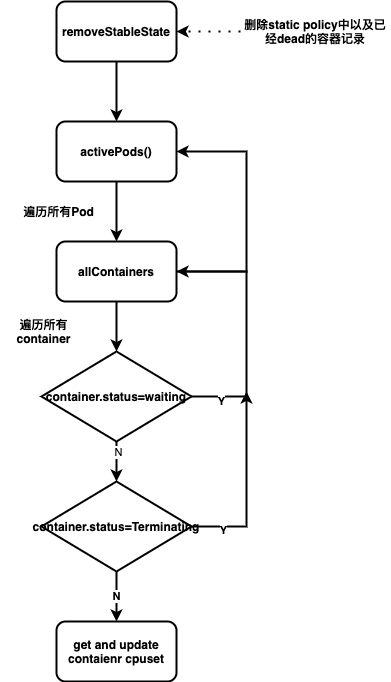

The diagram above was exported from draw.io. Its source (the exported page's mxGraphModel, read from the mxfile embedded in the PNG):
<mxGraphModel dx="979" dy="921" grid="1" gridSize="10" guides="1" tooltips="1" connect="1" arrows="1" fold="1" page="1" pageScale="1" pageWidth="827" pageHeight="1169" math="0" shadow="0">
  <root>
    <mxCell id="0" />
    <mxCell id="1" parent="0" />
    <mxCell id="5" style="edgeStyle=orthogonalEdgeStyle;rounded=0;orthogonalLoop=1;jettySize=auto;html=1;exitX=0.5;exitY=1;exitDx=0;exitDy=0;entryX=0.5;entryY=0;entryDx=0;entryDy=0;fontStyle=1;strokeWidth=2;" edge="1" parent="1" source="2" target="3">
      <mxGeometry relative="1" as="geometry" />
    </mxCell>
    <mxCell id="2" value="removeStableState" style="rounded=1;whiteSpace=wrap;html=1;fontStyle=1;strokeWidth=2;" vertex="1" parent="1">
      <mxGeometry x="80" y="40" width="120" height="60" as="geometry" />
    </mxCell>
    <mxCell id="7" style="edgeStyle=orthogonalEdgeStyle;rounded=0;orthogonalLoop=1;jettySize=auto;html=1;exitX=0.5;exitY=1;exitDx=0;exitDy=0;entryX=0.5;entryY=0;entryDx=0;entryDy=0;fontStyle=1;strokeWidth=2;" edge="1" parent="1" source="3" target="4">
      <mxGeometry relative="1" as="geometry" />
    </mxCell>
    <mxCell id="3" value="activePods()" style="rounded=1;whiteSpace=wrap;html=1;fontStyle=1;strokeWidth=2;" vertex="1" parent="1">
      <mxGeometry x="80" y="160" width="120" height="60" as="geometry" />
    </mxCell>
    <mxCell id="12" style="edgeStyle=orthogonalEdgeStyle;rounded=0;orthogonalLoop=1;jettySize=auto;html=1;exitX=1;exitY=0.5;exitDx=0;exitDy=0;entryX=1;entryY=0.5;entryDx=0;entryDy=0;fontStyle=1;strokeWidth=2;" edge="1" parent="1" source="4" target="3">
      <mxGeometry relative="1" as="geometry">
        <Array as="points">
          <mxPoint x="270" y="310" />
          <mxPoint x="270" y="190" />
        </Array>
      </mxGeometry>
    </mxCell>
    <mxCell id="20" style="edgeStyle=orthogonalEdgeStyle;rounded=0;orthogonalLoop=1;jettySize=auto;html=1;exitX=0.5;exitY=1;exitDx=0;exitDy=0;fontStyle=1;strokeWidth=2;" edge="1" parent="1" source="4" target="9">
      <mxGeometry relative="1" as="geometry" />
    </mxCell>
    <mxCell id="4" value="allContainers" style="rounded=1;whiteSpace=wrap;html=1;fontStyle=1;strokeWidth=2;" vertex="1" parent="1">
      <mxGeometry x="80" y="280" width="120" height="60" as="geometry" />
    </mxCell>
    <mxCell id="23" style="edgeStyle=orthogonalEdgeStyle;rounded=0;orthogonalLoop=1;jettySize=auto;html=1;exitX=0;exitY=0.5;exitDx=0;exitDy=0;entryX=1;entryY=0.5;entryDx=0;entryDy=0;dashed=1;dashPattern=1 4;strokeWidth=2;" edge="1" parent="1" source="6" target="2">
      <mxGeometry relative="1" as="geometry" />
    </mxCell>
    <mxCell id="6" value="删除static policy中以及已经dead的容器记录" style="text;html=1;strokeColor=none;fillColor=none;align=center;verticalAlign=middle;whiteSpace=wrap;rounded=0;fontStyle=1;strokeWidth=2;" vertex="1" parent="1">
      <mxGeometry x="264" y="60" width="150" height="20" as="geometry" />
    </mxCell>
    <mxCell id="11" style="edgeStyle=orthogonalEdgeStyle;rounded=0;orthogonalLoop=1;jettySize=auto;html=1;exitX=1;exitY=0.5;exitDx=0;exitDy=0;entryX=1;entryY=0.5;entryDx=0;entryDy=0;fontStyle=1;strokeWidth=2;" edge="1" parent="1" source="9" target="4">
      <mxGeometry relative="1" as="geometry">
        <Array as="points">
          <mxPoint x="270" y="435" />
          <mxPoint x="270" y="310" />
        </Array>
      </mxGeometry>
    </mxCell>
    <mxCell id="13" value="Y" style="edgeLabel;html=1;align=center;verticalAlign=middle;resizable=0;points=[];fontStyle=1" vertex="1" connectable="0" parent="11">
      <mxGeometry x="-0.7714" y="-4" relative="1" as="geometry">
        <mxPoint as="offset" />
      </mxGeometry>
    </mxCell>
    <mxCell id="18" style="edgeStyle=orthogonalEdgeStyle;rounded=0;orthogonalLoop=1;jettySize=auto;html=1;exitX=0.5;exitY=1;exitDx=0;exitDy=0;entryX=0.5;entryY=0;entryDx=0;entryDy=0;fontStyle=1;strokeWidth=2;" edge="1" parent="1" source="9" target="14">
      <mxGeometry relative="1" as="geometry" />
    </mxCell>
    <mxCell id="25" value="N" style="edgeLabel;html=1;align=center;verticalAlign=middle;resizable=0;points=[];" vertex="1" connectable="0" parent="18">
      <mxGeometry x="-0.5" y="1" relative="1" as="geometry">
        <mxPoint as="offset" />
      </mxGeometry>
    </mxCell>
    <mxCell id="9" value="container.status=waiting" style="rhombus;whiteSpace=wrap;html=1;fontStyle=1;strokeWidth=2;" vertex="1" parent="1">
      <mxGeometry x="65" y="390" width="150" height="90" as="geometry" />
    </mxCell>
    <mxCell id="15" style="edgeStyle=orthogonalEdgeStyle;rounded=0;orthogonalLoop=1;jettySize=auto;html=1;exitX=1;exitY=0.5;exitDx=0;exitDy=0;fontStyle=1;strokeWidth=2;" edge="1" parent="1" source="14">
      <mxGeometry relative="1" as="geometry">
        <mxPoint x="270" y="430" as="targetPoint" />
      </mxGeometry>
    </mxCell>
    <mxCell id="16" value="Y" style="edgeLabel;html=1;align=center;verticalAlign=middle;resizable=0;points=[];fontStyle=1" vertex="1" connectable="0" parent="15">
      <mxGeometry x="-0.6686" y="-3" relative="1" as="geometry">
        <mxPoint as="offset" />
      </mxGeometry>
    </mxCell>
    <mxCell id="19" value="N" style="edgeStyle=orthogonalEdgeStyle;rounded=0;orthogonalLoop=1;jettySize=auto;html=1;exitX=0.5;exitY=1;exitDx=0;exitDy=0;entryX=0.5;entryY=0;entryDx=0;entryDy=0;fontStyle=1;strokeWidth=2;" edge="1" parent="1" source="14" target="17">
      <mxGeometry relative="1" as="geometry" />
    </mxCell>
    <mxCell id="14" value="container.status=Terminating" style="rhombus;whiteSpace=wrap;html=1;fontStyle=1;strokeWidth=2;" vertex="1" parent="1">
      <mxGeometry x="65" y="520" width="150" height="90" as="geometry" />
    </mxCell>
    <mxCell id="17" value="get and update contaienr cpuset" style="rounded=1;whiteSpace=wrap;html=1;fontStyle=1;strokeWidth=2;" vertex="1" parent="1">
      <mxGeometry x="80" y="660" width="120" height="60" as="geometry" />
    </mxCell>
    <mxCell id="21" value="遍历所有container" style="text;html=1;strokeColor=none;fillColor=none;align=center;verticalAlign=middle;whiteSpace=wrap;rounded=0;fontStyle=1;strokeWidth=2;" vertex="1" parent="1">
      <mxGeometry x="25" y="360" width="85" height="20" as="geometry" />
    </mxCell>
    <mxCell id="22" value="遍历所有Pod" style="text;html=1;strokeColor=none;fillColor=none;align=center;verticalAlign=middle;whiteSpace=wrap;rounded=0;fontStyle=1;strokeWidth=2;" vertex="1" parent="1">
      <mxGeometry x="40" y="240" width="85" height="20" as="geometry" />
    </mxCell>
  </root>
</mxGraphModel>